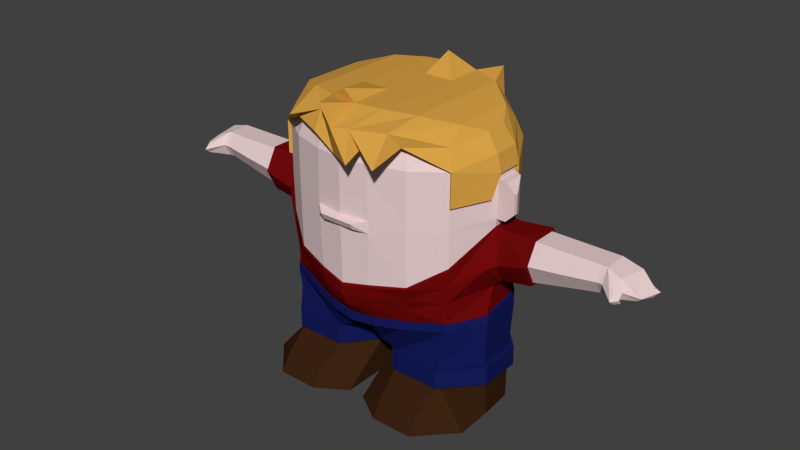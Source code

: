 # Source: dude3.blend  (saved by Blender 2.76.0; exported with 4.5.12 LTS)
import bpy
from mathutils import Matrix  # noqa: F401  (used for matrix-valued properties, if any)

bpy.ops.wm.read_factory_settings(use_empty=True)
scene = bpy.context.scene
scene.name = 'Scene'

# ---- collections
col_collection_1 = bpy.data.collections.new('Collection 1'); scene.collection.children.link(col_collection_1)

# ---- materials (node trees are filled in below, after node groups)
mat_hair = bpy.data.materials.new('Hair')
mat_hair.alpha_threshold = 0.0
mat_hair.use_transparent_shadow = False
mat_hair.diffuse_color = (0.686, 0.361, 0.06163, 1.0)
mat_hair.roughness = 0.5
mat_hair.specular_intensity = 0.0
mat_skin = bpy.data.materials.new('Skin')
mat_skin.alpha_threshold = 0.0
mat_skin.use_transparent_shadow = False
mat_skin.diffuse_color = (0.8, 0.6203, 0.6203, 1.0)
mat_skin.roughness = 0.5
mat_skin.specular_intensity = 0.0
mat_shirt = bpy.data.materials.new('Shirt')
mat_shirt.alpha_threshold = 0.0
mat_shirt.use_transparent_shadow = False
mat_shirt.diffuse_color = (0.1626, 0.003176, 0.003639, 1.0)
mat_shirt.roughness = 0.5
mat_shirt.specular_intensity = 0.0
mat_shoes = bpy.data.materials.new('Shoes')
mat_shoes.alpha_threshold = 0.0
mat_shoes.use_transparent_shadow = False
mat_shoes.diffuse_color = (0.04445, 0.01685, 0.006352, 1.0)
mat_shoes.roughness = 0.5
mat_shoes.specular_intensity = 0.4964
mat_pants = bpy.data.materials.new('Pants')
mat_pants.alpha_threshold = 0.0
mat_pants.use_transparent_shadow = False
mat_pants.diffuse_color = (0.008296, 0.01231, 0.1065, 1.0)
mat_pants.roughness = 0.5

# ---- material node trees

# ---- world
world_world = bpy.data.worlds.new('World'); scene.world = world_world
world_world.color = (0.05088, 0.05088, 0.05088)
world_world.use_sun_shadow = False
world_world.sun_shadow_jitter_overblur = 0.0
world_world.cycles.sampling_method = 'MANUAL'
world_world.cycles.sample_map_resolution = 256

# ---- meshes
me_cube_002 = bpy.data.meshes.new('Cube.002')
me_cube_002.from_pydata([(0.603, 0.7601, 0.5769), (0.8973, 0.4938, 0.5769), (0.8973, -0.4938, 0.5769), (0.5634, -0.7004, 0.7696), (1.109, -0.1225, 0.508), (1.109, 0.1235, 0.5094), (0.3015, 0.8753, 0.5769), (0.2735, -0.8042, 0.6957), (0.8413, 0.4465, 0.7477), (0.8221, 0.3294, 0.8672), (0.5578, 0.5503, 0.9698), (0.5664, 0.6711, 0.8121), (0.5605, -0.614, 0.8135), (0.5521, -0.487, 0.9698), (0.8196, -0.291, 0.8691), (0.8371, -0.4213, 0.7528), (1.073, -0.1241, 0.6424), (0.9582, -0.09661, 0.776), (0.9566, 0.1133, 0.7776), (1.071, 0.1235, 0.643), (0.2832, 0.7768, 0.8122), (0.2789, 0.6538, 0.9698), (0.2754, -0.7104, 0.8133), (0.276, -0.5818, 0.9698), (0.3093, 0.9039, 0.5893), (0.2905, 0.8039, 0.8282), (1.14, 0.1311, 0.5196), (0.9212, 0.5123, 0.5884), (0.8652, 0.4629, 0.7626), (1.1, 0.1296, 0.6807), (0.2834, 0.6701, 1.001), (0.2799, -0.5977, 1.001), (0.9798, 0.1173, 0.8401), (0.8426, 0.3379, 0.9159), (0.8391, -0.2996, 0.9175), (0.9811, -0.1005, 0.8389), (0.0, -0.9023, 0.6354), (0.269, -0.8434, 0.7468), (0.1783, -0.9137, 0.8989), (0.6188, 0.7857, 0.5893), (0.5819, 0.6951, 0.8281), (0.5772, -0.7268, 0.7824), (0.92, -0.5133, 0.5897), (0.8597, -0.4386, 0.7689), (0.516, -0.8227, 0.9187), (1.14, -0.1302, 0.5187), (1.101, -0.1302, 0.6806), (0.5701, 0.5639, 0.9871), (0.5633, -0.5003, 0.9872), (0.8973, -0.4938, 0.2504), (1.075, -0.1824, 0.2772), (0.92, -0.5133, 0.2633), (1.104, -0.1919, 0.2882), (0.603, 0.7601, 0.1408), (0.8973, 0.4938, 0.1408), (1.069, 0.1945, 0.1408), (0.3015, 0.8753, 0.1408), (0.3093, 0.9039, 0.1408), (1.098, 0.2042, 0.1408), (0.9212, 0.5123, 0.1408), (0.6188, 0.7857, 0.1408), (-0.603, 0.7601, 0.5769), (-0.8973, 0.4938, 0.5769), (-0.8973, -0.4938, 0.5769), (-0.5634, -0.7004, 0.7696), (0.0, 0.9267, 0.5769), (0.0, -0.8441, 0.5769), (-1.109, -0.1225, 0.508), (-1.109, 0.1235, 0.5094), (-0.3015, 0.8753, 0.5769), (-0.2735, -0.8042, 0.6957), (-0.8413, 0.4465, 0.7477), (-0.8221, 0.3294, 0.8672), (-0.5578, 0.5503, 0.9698), (-0.5664, 0.6711, 0.8121), (-0.5605, -0.614, 0.8135), (-0.5521, -0.487, 0.9698), (-0.8196, -0.291, 0.8691), (-0.8371, -0.4213, 0.7528), (0.0, 0.7028, 0.9698), (0.0, 0.8263, 0.8121), (0.0, -0.7499, 0.8133), (0.0, -0.6212, 0.9698), (-1.073, -0.1241, 0.6424), (-0.9582, -0.09661, 0.776), (-0.9566, 0.1133, 0.7776), (-1.071, 0.1235, 0.643), (-0.2832, 0.7768, 0.8122), (-0.2789, 0.6538, 0.9698), (-0.2754, -0.7104, 0.8133), (-0.276, -0.5818, 0.9698), (-0.3093, 0.9039, 0.5893), (0.0, 0.9558, 0.5893), (0.0, 0.8537, 0.8284), (-0.2905, 0.8039, 0.8282), (-1.14, 0.1311, 0.5196), (-0.9212, 0.5123, 0.5884), (-0.8652, 0.4629, 0.7626), (-1.1, 0.1296, 0.6807), (-0.2834, 0.6701, 1.001), (0.0, 0.7183, 1.002), (0.0, -0.6363, 1.002), (-0.2799, -0.5977, 1.001), (-0.9798, 0.1173, 0.8401), (-0.8426, 0.3379, 0.9159), (-0.8391, -0.2996, 0.9175), (-0.9811, -0.1005, 0.8389), (0.2693, -1.054, 0.6538), (-0.269, -0.8434, 0.7468), (-0.2818, -0.7378, 0.9078), (0.005827, -0.9471, 0.8844), (-0.6188, 0.7857, 0.5893), (-0.5819, 0.6951, 0.8281), (-0.5772, -0.7268, 0.7824), (-0.92, -0.5133, 0.5897), (-0.8597, -0.4386, 0.7689), (-0.5647, -0.8329, 0.8177), (-1.14, -0.1302, 0.5187), (-1.101, -0.1302, 0.6806), (-0.5701, 0.5639, 0.9871), (-0.5633, -0.5003, 0.9872), (-0.8973, -0.4938, 0.2504), (-1.075, -0.1824, 0.2772), (-0.92, -0.5133, 0.2633), (-1.104, -0.1919, 0.2882), (-0.603, 0.7601, 0.1408), (-0.8973, 0.4938, 0.1408), (0.0, 0.9267, 0.1408), (-1.069, 0.1945, 0.1408), (-0.3015, 0.8753, 0.1408), (-0.3093, 0.9039, 0.1408), (0.0, 0.9558, 0.1408), (-1.098, 0.2042, 0.1408), (-0.9212, 0.5123, 0.1408), (-0.6188, 0.7857, 0.1408), (0.5281, -1.028, 0.6703), (0.4836, 0.8037, 1.049), (-0.2824, 0.3023, 1.001), (0.2824, 0.3026, 1.001), (0.5683, 0.2862, 0.9872), (-0.5683, 0.2861, 0.9872), (-0.8418, 0.2048, 0.9162), (0.8418, 0.2048, 0.9162), (0.0, 0.3031, 1.002), (0.06136, 0.5513, 1.166), (0.0, -0.198, 1.002), (-0.281, -0.1978, 1.001), (0.281, -0.1978, 1.001), (0.5653, -0.1893, 0.9872), (-0.5653, -0.1893, 0.9872), (0.8399, -0.1473, 0.9171), (-0.8399, -0.1473, 0.9171), (-0.1102, -0.6397, 1.103), (-0.08332, -0.9693, 1.079)], [], [(6, 20, 80, 65), (5, 19, 8, 1), (21, 23, 82, 79), (18, 17, 14, 9), (66, 81, 22, 7), (1, 8, 11, 0), (3, 12, 15, 2), (2, 15, 16, 4), (0, 11, 20, 6), (4, 16, 19, 5), (7, 22, 12, 3), (10, 13, 23, 21), (8, 9, 10, 11), (12, 13, 14, 15), (20, 21, 79, 80), (22, 23, 13, 12), (16, 17, 18, 19), (19, 18, 9, 8), (15, 14, 17, 16), (81, 82, 23, 22), (11, 10, 21, 20), (9, 14, 13, 10), (24, 92, 93, 25), (26, 27, 28, 29), (147, 145, 101, 31), (34, 35, 150), (44, 38, 135), (27, 39, 40, 28), (41, 42, 43, 44), (42, 45, 46, 43), (39, 24, 25, 40), (45, 26, 29, 46), (148, 147, 31, 48), (28, 40, 47, 33), (44, 43, 34, 48), (25, 93, 100, 30), (38, 44, 48, 31), (46, 29, 32, 35), (29, 28, 33, 32), (43, 46, 35, 34), (110, 38, 31, 101), (150, 148, 48, 34), (53, 56, 57, 60), (2, 4, 50, 49), (7, 3, 41, 37), (4, 5, 26, 45), (39, 27, 59, 60), (42, 2, 49, 51), (3, 2, 42, 41), (24, 39, 60, 57), (45, 42, 51, 52), (66, 7, 37, 36), (4, 45, 52, 50), (26, 5, 55, 58), (49, 50, 52, 51), (54, 53, 60, 59), (55, 54, 59, 58), (56, 127, 131, 57), (27, 26, 58, 59), (92, 24, 57, 131), (0, 6, 56, 53), (5, 1, 54, 55), (6, 65, 127, 56), (1, 0, 53, 54), (69, 65, 80, 87), (68, 62, 71, 86), (88, 79, 82, 90), (85, 72, 77, 84), (66, 70, 89, 81), (62, 61, 74, 71), (64, 63, 78, 75), (63, 67, 83, 78), (61, 69, 87, 74), (67, 68, 86, 83), (70, 64, 75, 89), (73, 88, 90, 76), (71, 74, 73, 72), (75, 78, 77, 76), (87, 80, 79, 88), (89, 75, 76, 90), (83, 86, 85, 84), (86, 71, 72, 85), (78, 83, 84, 77), (81, 89, 90, 82), (74, 87, 88, 73), (72, 73, 76, 77), (91, 94, 93, 92), (95, 98, 97, 96), (106, 105, 151), (96, 97, 112, 111), (113, 116, 115, 114), (114, 115, 118, 117), (111, 112, 94, 91), (117, 118, 98, 95), (108, 109, 116, 113), (149, 120, 102, 146), (97, 104, 119, 112), (116, 120, 105, 115), (94, 99, 100, 93), (109, 102, 120, 116), (118, 106, 103, 98), (98, 103, 104, 97), (115, 105, 106, 118), (112, 119, 99, 94), (151, 105, 120, 149), (125, 134, 130, 129), (63, 121, 122, 67), (70, 108, 113, 64), (67, 117, 95, 68), (111, 134, 133, 96), (114, 123, 121, 63), (64, 113, 114, 63), (91, 130, 134, 111), (117, 124, 123, 114), (67, 122, 124, 117), (95, 132, 128, 68), (121, 123, 124, 122), (65, 127, 131, 92), (126, 133, 134, 125), (128, 132, 133, 126), (129, 130, 131, 127), (96, 133, 132, 95), (92, 131, 130, 91), (61, 125, 129, 69), (68, 128, 126, 62), (69, 129, 127, 65), (62, 126, 125, 61), (36, 110, 109, 108), (66, 36, 108, 70), (110, 36, 107), (38, 110, 107), (37, 38, 107), (36, 37, 107), (38, 37, 135), (41, 44, 135), (37, 41, 135), (25, 30, 136), (47, 40, 136), (30, 47, 136), (40, 25, 136), (104, 141, 140, 119), (32, 33, 142), (47, 30, 138, 139), (104, 103, 141), (119, 140, 137, 99), (99, 137, 143, 100), (33, 47, 139, 142), (143, 138, 144), (100, 143, 144), (138, 30, 144), (30, 100, 144), (142, 139, 148, 150), (141, 151, 149, 140), (140, 149, 146, 137), (103, 106, 151, 141), (139, 138, 147, 148), (35, 32, 142, 150), (138, 143, 145, 147), (137, 146, 145, 143), (145, 146, 152), (102, 109, 153), (146, 102, 152), (102, 101, 152), (101, 145, 152), (109, 110, 153), (101, 102, 153), (110, 101, 153)])
me_cube_002.materials.append(mat_hair)
me_cube_002.use_remesh_preserve_volume = False
me_cube_002.use_remesh_preserve_attributes = False
me_cube_002.use_mirror_vertex_groups = False
me_cube_002.update()
me_cube = bpy.data.meshes.new('Cube')
me_cube.from_pydata([(0.515, 0.7206, -0.7409), (0.4892, -0.6067, -0.9322), (0.8667, -0.4803, -0.8737), (0.8532, 0.4938, -0.7409), (0.0, 0.882, -0.7409), (0.0, -0.7073, -0.972), (0.603, 0.7601, 0.01499), (0.8973, 0.4938, 0.01499), (0.8973, -0.4938, -0.3327), (0.603, -0.7004, -0.5359), (0.0, 0.9267, 0.01499), (0.0, -0.8441, -0.6385), (0.3528, 0.503, -1.343), (0.3528, -0.503, -1.343), (0.8025, -0.503, -1.343), (0.8025, 0.503, -1.343), (0.0, 0.5883, -1.191), (0.0, -0.5237, -1.191), (0.08257, -0.2007, -1.531), (0.1126, 0.2007, -1.531), (1.114, -0.1932, -1.531), (1.084, 0.1932, -1.531), (0.7843, -0.7738, -1.72), (0.3713, -0.7738, -1.72), (0.7843, -0.8764, -1.888), (0.3713, -0.8764, -1.888), (0.07989, -0.6863, -1.886), (1.122, -0.5275, -1.886), (1.103, 0.1926, -0.7409), (1.103, -0.1926, -0.818), (1.109, -0.118, 0.01499), (1.109, 0.1233, 0.01499), (1.088, 0.1932, -1.343), (1.088, -0.1932, -1.343), (0.7972, 0.503, -1.531), (0.8234, -0.503, -1.531), (1.114, -0.1674, -1.885), (1.084, 0.187, -1.885), (0.1126, 0.187, -1.885), (0.08257, -0.1674, -1.885), (0.7972, 0.4854, -1.887), (0.3493, 0.4854, -1.887), (0.1025, 0.2007, -1.343), (0.1025, -0.2007, -1.343), (0.0, 0.2007, -1.281), (0.0, -0.2007, -1.281), (0.3322, -0.503, -1.531), (0.3493, 0.503, -1.531), (0.8237, 0.5524, -1.343), (0.3298, 0.5524, -1.343), (0.3298, -0.5524, -1.343), (0.8237, -0.5524, -1.343), (0.8237, -0.5524, -1.531), (1.137, -0.2122, -1.531), (1.137, -0.2122, -1.343), (0.05501, 0.2204, -1.531), (0.05501, 0.2204, -1.343), (0.8237, 0.5524, -1.531), (1.137, 0.2122, -1.343), (0.05501, -0.2204, -1.531), (0.3298, 0.5524, -1.531), (0.05501, -0.2204, -1.343), (0.3298, -0.5524, -1.531), (1.137, 0.2122, -1.531), (0.0, -0.8063, -0.8409), (0.0, 0.9197, -0.5437), (0.5339, -0.6435, -0.7764), (0.5727, 0.7592, -0.5437), (0.8787, -0.4856, -0.661), (0.8787, 0.4938, -0.5437), (1.114, -0.1246, -0.5569), (1.114, 0.119, -0.5437), (2.128, 0.1233, 0.005556), (2.368, 0.1233, -0.04356), (2.128, 0.119, -0.2419), (2.18, -0.1246, -0.2419), (1.817, 0.1233, 0.005556), (1.817, 0.119, -0.3053), (1.817, -0.1246, -0.3053), (1.817, -0.118, 0.005556), (1.507, -0.1246, -0.3762), (1.507, 0.119, -0.3762), (1.507, -0.118, 0.005556), (1.507, 0.1233, 0.005556), (1.199, 0.119, -0.4698), (1.199, -0.1246, -0.4698), (1.194, 0.1233, 0.005556), (1.194, -0.118, 0.005556), (2.501, 0.08295, -0.1509), (2.506, 0.04847, -0.2189), (2.308, -0.1246, -0.2339), (2.128, -0.1107, 0.005556), (2.128, -0.1173, -0.2419), (2.439, -0.07767, -0.1509), (2.444, -0.07767, -0.2189), (2.329, -0.2727, -0.1164), (2.33, -0.2715, -0.2046), (2.374, -0.221, -0.1164), (2.374, -0.2202, -0.2046), (2.18, 0.1233, 0.005556), (2.18, -0.115, 0.005556), (2.18, 0.1127, -0.2419), (2.308, -0.1276, -0.0448), (2.368, 0.103, -0.2373), (0.5685, -0.672, -0.6561), (0.888, -0.4897, -0.4968), (1.139, 0.2984, -0.2317), (0.0, -0.8438, -0.7397), (0.0, 0.9249, -0.2317), (0.5985, 0.7633, -0.2317), (0.8959, 0.4938, -0.2317), (1.139, -0.3069, -0.3205), (2.128, 0.1926, -0.1165), (2.128, -0.1838, -0.1188), (1.817, -0.2049, -0.1547), (1.817, 0.2049, -0.154), (1.507, -0.2241, -0.184), (1.507, 0.2241, -0.1848), (1.21, -0.2373, -0.2823), (1.196, 0.2673, -0.2243), (2.543, 0.1071, -0.1849), (2.481, -0.08756, -0.1849), (2.18, -0.1908, -0.1141), (2.329, -0.3233, -0.1605), (2.374, -0.2608, -0.1605), (2.18, 0.185, -0.1261), (2.368, 0.1726, -0.1404), (2.308, -0.1704, -0.1394), (0.603, 0.7601, 0.5769), (0.8973, 0.4938, 0.5769), (0.8973, -0.4938, 0.5769), (0.603, -0.7004, 0.5769), (0.0, 0.9267, 0.5769), (0.0, -0.8441, 0.5769), (1.109, -0.1225, 0.508), (1.109, 0.1235, 0.5094), (0.8973, 0.4938, 0.4493), (0.603, 0.7601, 0.4493), (0.0, 0.9267, 0.4493), (0.603, -0.7004, 0.4532), (0.8973, -0.4938, 0.4532), (0.0, -0.8441, 0.4532), (1.109, 0.1233, 0.4493), (1.109, 0.1233, 0.0876), (1.109, -0.118, 0.08723), (1.109, -0.118, 0.4443), (1.28, -0.07811, 0.1714), (1.197, 0.07789, 0.08758), (1.197, 0.07789, 0.4443), (1.28, -0.07811, 0.3605), (1.197, -0.118, 0.08758), (1.28, -0.118, 0.1714), (1.28, -0.118, 0.3605), (1.197, -0.118, 0.4443), (0.8937, -0.488, -0.3127), (0.6027, -0.6922, -0.5136), (0.2639, -0.7949, -0.5644), (0.0, 0.9165, 0.01499), (0.6027, 0.7518, 0.01499), (1.103, -0.1164, 0.01499), (1.103, 0.1222, 0.01499), (0.8937, 0.4885, 0.01499), (0.3046, 0.8656, 0.01499), (0.603, -0.7004, 0.02228), (0.1663, -0.9062, 0.03575), (0.8973, -0.4938, 0.05188), (0.8973, 0.4938, 0.09366), (0.603, 0.7601, 0.09366), (0.0, 0.9267, 0.09366), (0.3015, 0.8753, 0.5769), (0.2735, -0.8042, 0.5769), (0.3015, 0.8753, 0.4493), (0.2735, -0.8042, 0.4532), (0.3015, 0.8753, 0.09366), (0.0, -0.9062, 0.03575), (0.2446, -0.6844, -0.9521), (0.2575, 0.8315, -0.7409), (0.3015, 0.8753, 0.01499), (0.2603, -0.8042, -0.5872), (0.1764, -0.5351, -1.267), (0.1764, 0.5658, -1.267), (0.05127, 0.2072, -1.312), (0.05127, -0.2101, -1.312), (0.2863, 0.8711, -0.5437), (0.2543, -0.755, -0.8086), (0.262, -0.7892, -0.6979), (0.2993, 0.876, -0.2317), (0.0, -0.8441, -0.05888), (1.678e-11, -0.8441, 0.06191), (0.2796, -0.8042, 0.06191), (0.2796, -0.8042, -0.05888), (7.639e-18, -0.8758, -0.02448), (0.1663, -0.8758, -0.02448), (0.8413, 0.4465, 0.7477), (0.8221, 0.3294, 0.8672), (0.5578, 0.5503, 0.9698), (0.5664, 0.6711, 0.8121), (0.5605, -0.614, 0.8135), (0.5521, -0.487, 0.9698), (0.8196, -0.291, 0.8691), (0.8371, -0.4213, 0.7528), (0.0, 0.7028, 0.9698), (0.0, 0.8263, 0.8121), (0.0, -0.7499, 0.8133), (-9.313e-10, -0.6212, 0.9698), (1.073, -0.1241, 0.6424), (0.9582, -0.09661, 0.776), (0.9566, 0.1133, 0.7776), (1.071, 0.1235, 0.643), (0.2832, 0.7768, 0.8122), (0.2789, 0.6538, 0.9698), (0.2754, -0.7104, 0.8133), (0.276, -0.5818, 0.9698), (1.507, -0.1369, 0.03607), (1.507, 0.1431, 0.03607), (1.507, 0.1381, -0.4069), (1.507, -0.1445, -0.4069), (1.507, -0.2599, -0.1838), (1.507, 0.26, -0.1848), (0.0, -0.8344, -0.6151), (0.0, 0.9058, -0.7409), (0.0, -0.7287, -0.9737), (0.4876, -0.6252, -0.9328), (0.5142, 0.7397, -0.7409), (0.862, 0.5065, -0.7409), (0.8759, -0.4952, -0.8727), (1.119, -0.1994, -0.818), (1.119, 0.1968, -0.7409), (0.2361, -0.7051, -0.9532), (0.2494, 0.8538, -0.7409), (0.0, 0.9058, -0.9083), (0.5142, 0.7397, -0.9083), (0.862, 0.5065, -0.9083), (1.119, -0.1994, -0.9083), (0.2361, -0.7051, -1.031), (0.2494, 0.8538, -0.9083), (0.0, -0.7287, -1.052), (0.4876, -0.6252, -1.011), (0.8759, -0.4952, -0.9508), (1.119, 0.1968, -0.9083)], [], [(184, 175, 1, 66), (105, 8, 9, 104), (234, 236, 17, 179), (70, 29, 28, 71), (186, 177, 6, 109), (71, 28, 3, 69), (14, 13, 50, 51), (235, 231, 12, 180), (231, 232, 15, 12), (238, 237, 13, 14), (232, 239, 32, 15), (22, 23, 25, 24), (43, 42, 56, 61), (32, 33, 54, 58), (42, 12, 49, 56), (12, 15, 48, 49), (13, 43, 61, 50), (27, 26, 39, 36), (24, 25, 26, 27), (233, 238, 14, 33), (20, 21, 63, 53), (233, 33, 32, 239), (105, 111, 30, 8), (38, 37, 36, 39), (37, 38, 41, 40), (181, 180, 12, 42), (47, 19, 55, 60), (181, 42, 43, 182), (179, 182, 43, 13), (56, 49, 60, 55), (58, 54, 53, 63), (61, 56, 55, 59), (51, 50, 62, 52), (49, 48, 57, 60), (50, 61, 59, 62), (54, 51, 52, 53), (48, 58, 63, 57), (18, 46, 62, 59), (19, 18, 59, 55), (34, 47, 60, 57), (33, 14, 51, 54), (35, 20, 53, 52), (46, 35, 52, 62), (15, 32, 58, 48), (21, 34, 57, 63), (22, 35, 46, 23), (22, 24, 27, 35), (36, 20, 35, 27), (36, 37, 21, 20), (40, 34, 21, 37), (23, 46, 26, 25), (26, 46, 18, 39), (19, 38, 39, 18), (41, 38, 19, 47), (41, 47, 34, 40), (109, 6, 7, 110), (0, 67, 69, 3), (2, 29, 70, 68), (106, 71, 69, 110), (176, 183, 67, 0), (115, 76, 72, 112), (2, 68, 66, 1), (185, 184, 66, 104), (102, 100, 95, 97), (78, 77, 74, 92), (76, 79, 91, 72), (114, 78, 92, 113), (218, 214, 83, 117), (116, 80, 78, 114), (83, 82, 79, 76), (80, 81, 77, 78), (121, 94, 89, 120), (217, 216, 80, 116), (214, 213, 82, 83), (216, 215, 81, 80), (111, 70, 85, 118), (31, 30, 87, 86), (70, 71, 84, 85), (106, 31, 86, 119), (117, 83, 76, 115), (73, 102, 93, 88), (72, 91, 100, 99), (126, 73, 88, 120), (99, 100, 102, 73), (103, 90, 75, 101), (74, 101, 75, 92), (127, 90, 94, 121), (123, 96, 98, 124), (113, 122, 100, 91), (75, 90, 98, 96), (125, 99, 73, 126), (112, 72, 99, 125), (122, 75, 96, 123), (127, 102, 97, 124), (94, 90, 103, 89), (90, 127, 124, 98), (100, 122, 123, 95), (74, 112, 125, 101), (101, 125, 126, 103), (92, 75, 122, 113), (95, 123, 124, 97), (102, 127, 121, 93), (103, 126, 120, 89), (81, 117, 115, 77), (71, 106, 119, 84), (30, 111, 118, 87), (213, 217, 116, 82), (93, 121, 120, 88), (82, 116, 114, 79), (215, 218, 117, 81), (79, 114, 113, 91), (178, 185, 104, 9), (77, 115, 112, 74), (31, 106, 110, 7), (67, 109, 110, 69), (68, 70, 111, 105), (183, 186, 109, 67), (68, 105, 104, 66), (160, 161, 166, 143), (139, 140, 130, 131), (140, 145, 134, 130), (172, 139, 131, 170), (154, 165, 163, 155), (171, 138, 132, 169), (169, 132, 202, 209), (136, 137, 128, 129), (135, 129, 193, 208), (210, 201, 204, 212), (207, 194, 199, 206), (133, 170, 211, 203), (129, 128, 196, 193), (131, 130, 200, 197), (130, 134, 205, 200), (128, 169, 209, 196), (141, 172, 170, 133), (161, 158, 167, 166), (142, 136, 129, 135), (145, 142, 135, 134), (142, 145, 153, 148), (159, 144, 165, 154), (149, 152, 151, 146), (137, 171, 169, 128), (144, 143, 147, 150), (145, 144, 150, 153), (148, 153, 152, 149), (150, 147, 146, 151), (147, 148, 149, 146), (143, 142, 148, 147), (153, 150, 151, 152), (64, 5, 175, 184), (164, 174, 191, 192), (162, 157, 168, 173), (134, 135, 208, 205), (170, 131, 197, 211), (143, 166, 136, 142), (156, 190, 187, 219), (167, 173, 171, 137), (195, 210, 212, 198), (190, 163, 189), (139, 163, 165, 140), (144, 145, 140, 165), (167, 137, 136, 166), (173, 168, 138, 171), (159, 160, 143, 144), (237, 234, 179, 13), (108, 10, 177, 186), (230, 235, 180, 16), (44, 16, 180, 181), (44, 181, 182, 45), (17, 45, 182, 179), (4, 65, 183, 176), (107, 64, 184, 185), (11, 107, 185, 178), (65, 108, 186, 183), (155, 163, 190, 156), (158, 162, 173, 167), (163, 139, 172, 189), (187, 190, 192, 191), (141, 188, 189, 172), (189, 188, 174, 164), (190, 189, 164, 192), (193, 196, 195, 194), (197, 200, 199, 198), (209, 202, 201, 210), (211, 197, 198, 212), (205, 208, 207, 206), (208, 193, 194, 207), (200, 205, 206, 199), (203, 211, 212, 204), (196, 209, 210, 195), (194, 195, 198, 199), (119, 86, 214, 218), (118, 85, 216, 217), (86, 87, 213, 214), (85, 84, 215, 216), (87, 118, 217, 213), (84, 119, 218, 215), (31, 7, 161, 160), (8, 154, 155, 9), (7, 6, 158, 161), (30, 159, 154, 8), (177, 10, 157, 162), (178, 156, 219, 11), (30, 31, 160, 159), (9, 155, 156, 178), (6, 177, 162, 158), (175, 5, 221, 228), (176, 0, 223, 229), (0, 3, 224, 223), (2, 1, 222, 225), (3, 28, 227, 224), (29, 2, 225, 226), (29, 226, 227, 28), (1, 175, 228, 222), (4, 176, 229, 220), (228, 221, 236, 234), (229, 223, 231, 235), (223, 224, 232, 231), (225, 222, 237, 238), (224, 227, 239, 232), (226, 225, 238, 233), (226, 233, 239, 227), (222, 228, 234, 237), (220, 229, 235, 230)])
me_cube.polygons.foreach_set('material_index', [1, 1, 3, 1, 1, 1, 3, 3, 3, 3, 3, 2, 3, 3, 3, 3, 3, 2, 2, 3, 3, 3, 1, 2, 2, 3, 3, 3, 3, 3, 3, 3, 3, 3, 3, 3, 3, 3, 3, 3, 3, 3, 3, 3, 3, 2, 2, 2, 2, 2, 2, 2, 2, 2, 2, 1, 1, 1, 1, 1, 0, 1, 1, 0, 0, 0, 0, 1, 0, 0, 0, 0, 1, 1, 1, 1, 1, 1, 1, 0, 0, 0, 0, 0, 0, 0, 0, 0, 0, 0, 0, 0, 0, 0, 0, 0, 0, 0, 0, 0, 0, 0, 0, 0, 1, 1, 1, 0, 0, 1, 0, 1, 0, 1, 1, 1, 1, 1, 0, 0, 0, 0, 0, 0, 0, 0, 0, 0, 0, 0, 0, 0, 0, 0, 0, 0, 0, 0, 0, 0, 0, 0, 0, 0, 0, 0, 0, 0, 0, 1, 0, 0, 0, 0, 0, 0, 0, 0, 0, 0, 0, 0, 0, 0, 3, 1, 3, 3, 3, 3, 1, 1, 1, 1, 0, 0, 0, 0, 0, 0, 0, 0, 0, 0, 0, 0, 0, 0, 0, 0, 0, 1, 1, 1, 1, 1, 1, 1, 1, 1, 1, 1, 1, 1, 1, 1, 3, 3, 3, 3, 3, 1, 3, 3, 3, 3, 3, 3, 3, 3, 3, 3, 3, 3])
me_cube.materials.append(mat_skin)
me_cube.materials.append(mat_shirt)
me_cube.materials.append(mat_shoes)
me_cube.materials.append(mat_pants)
me_cube.use_remesh_preserve_volume = False
me_cube.use_remesh_preserve_attributes = False
me_cube.use_mirror_vertex_groups = False
me_cube.update()
arm_armature = bpy.data.armatures.new('Armature')  # bones are not reproduced

# ---- objects
ob_metarig = bpy.data.objects.new('metarig', arm_armature)
ob_hair = bpy.data.objects.new('Hair', me_cube_002)
ob_body = bpy.data.objects.new('Body', me_cube)

# ---- transforms, parenting, visibility, modifiers, constraints
ob_metarig.location = (0.0, 0.0, 0.0)
ob_metarig.scale = (1.0, 1.0, 1.0)
ob_metarig.lineart.crease_threshold = 0.0
ob_hair.location = (0.0, 0.0, 0.6251)
ob_hair.scale = (0.3313, 0.3313, 0.3313)
ob_hair.lineart.crease_threshold = 0.0
ob_body.location = (0.0, 0.0, 0.6251)
ob_body.scale = (0.3313, 0.3313, 0.3313)
ob_body.lineart.crease_threshold = 0.0
_m = ob_body.modifiers.new('Mirror', 'MIRROR')

# ---- collection membership
col_collection_1.objects.link(ob_metarig)
col_collection_1.objects.link(ob_hair)
col_collection_1.objects.link(ob_body)

# ---- scene / render settings (as saved in the file)
scene.frame_start = 1; scene.frame_end = 250; scene.frame_set(1)
scene.render.engine = 'BLENDER_EEVEE_NEXT'
scene.render.resolution_percentage = 50
scene.render.fps = 30
scene.render.dither_intensity = 0.0
scene.cycles.use_denoising = False
scene.cycles.samples = 10
scene.cycles.sampling_pattern = 'TABULATED_SOBOL'
scene.cycles.light_sampling_threshold = 0.0
scene.cycles.use_adaptive_sampling = False
scene.cycles.use_light_tree = False
scene.cycles.blur_glossy = 0.0
scene.cycles.pixel_filter_type = 'GAUSSIAN'
scene.cycles.sample_clamp_indirect = 0.0
scene.view_settings.view_transform = 'Standard'
bpy.context.view_layer.update()

# ---- added for rendering (the .blend has no active camera and no usable light): camera, sun
cam_auto = bpy.data.cameras.new('AutoCamera')
cam_auto.lens = 50.0
cam_auto.sensor_width = 36.0
cam_auto.clip_end = 1000.0
ob_auto_camera = bpy.data.objects.new('AutoCamera', cam_auto)
scene.collection.objects.link(ob_auto_camera)
ob_auto_camera.location = (1.91998, -2.3202, 2.04137)
ob_auto_camera.rotation_euler = (1.09748, -7.21219e-08, 0.694738)
scene.camera = ob_auto_camera
light_auto_sun = bpy.data.lights.new('AutoSun', 'SUN')
light_auto_sun.energy = 3.0
light_auto_sun.angle = 0.0523599
ob_auto_sun = bpy.data.objects.new('AutoSun', light_auto_sun)
scene.collection.objects.link(ob_auto_sun)
ob_auto_sun.rotation_euler = (0.872665, 0.174533, 0.523599)
bpy.context.view_layer.update()
